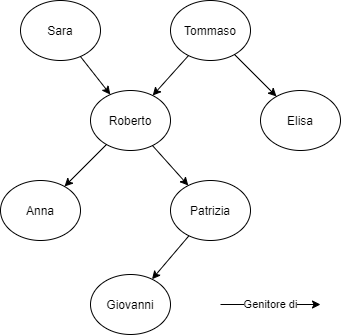

The diagram above was exported from draw.io. Its source (the exported page's mxGraphModel, read from the mxfile embedded in the PNG):
<mxGraphModel dx="1038" dy="641" grid="1" gridSize="10" guides="1" tooltips="1" connect="1" arrows="1" fold="1" page="1" pageScale="1" pageWidth="1169" pageHeight="827" math="0" shadow="0">
  <root>
    <mxCell id="0" />
    <mxCell id="1" parent="0" />
    <mxCell id="2XBCY6CrwNg1nw-or4ie-1" value="Sara" style="ellipse;whiteSpace=wrap;html=1;" parent="1" vertex="1">
      <mxGeometry x="280" y="110" width="80" height="60" as="geometry" />
    </mxCell>
    <mxCell id="2XBCY6CrwNg1nw-or4ie-2" value="Tommaso" style="ellipse;whiteSpace=wrap;html=1;" parent="1" vertex="1">
      <mxGeometry x="430" y="110" width="80" height="60" as="geometry" />
    </mxCell>
    <mxCell id="2XBCY6CrwNg1nw-or4ie-3" value="Roberto" style="ellipse;whiteSpace=wrap;html=1;" parent="1" vertex="1">
      <mxGeometry x="350" y="200" width="80" height="60" as="geometry" />
    </mxCell>
    <mxCell id="2XBCY6CrwNg1nw-or4ie-4" value="Elisa" style="ellipse;whiteSpace=wrap;html=1;" parent="1" vertex="1">
      <mxGeometry x="520" y="200" width="80" height="60" as="geometry" />
    </mxCell>
    <mxCell id="2XBCY6CrwNg1nw-or4ie-5" value="Anna" style="ellipse;whiteSpace=wrap;html=1;" parent="1" vertex="1">
      <mxGeometry x="260" y="290" width="80" height="60" as="geometry" />
    </mxCell>
    <mxCell id="2XBCY6CrwNg1nw-or4ie-6" value="Patrizia" style="ellipse;whiteSpace=wrap;html=1;" parent="1" vertex="1">
      <mxGeometry x="430" y="290" width="80" height="60" as="geometry" />
    </mxCell>
    <mxCell id="2XBCY6CrwNg1nw-or4ie-7" value="Giovanni" style="ellipse;whiteSpace=wrap;html=1;" parent="1" vertex="1">
      <mxGeometry x="350" y="384" width="80" height="60" as="geometry" />
    </mxCell>
    <mxCell id="2XBCY6CrwNg1nw-or4ie-8" value="" style="endArrow=classic;html=1;rounded=0;" parent="1" source="2XBCY6CrwNg1nw-or4ie-1" target="2XBCY6CrwNg1nw-or4ie-3" edge="1">
      <mxGeometry width="50" height="50" relative="1" as="geometry">
        <mxPoint x="500" y="340" as="sourcePoint" />
        <mxPoint x="550" y="290" as="targetPoint" />
      </mxGeometry>
    </mxCell>
    <mxCell id="2XBCY6CrwNg1nw-or4ie-10" value="" style="endArrow=classic;html=1;rounded=0;" parent="1" source="2XBCY6CrwNg1nw-or4ie-2" target="2XBCY6CrwNg1nw-or4ie-3" edge="1">
      <mxGeometry width="50" height="50" relative="1" as="geometry">
        <mxPoint x="500" y="340" as="sourcePoint" />
        <mxPoint x="550" y="290" as="targetPoint" />
      </mxGeometry>
    </mxCell>
    <mxCell id="2XBCY6CrwNg1nw-or4ie-11" value="" style="endArrow=classic;html=1;rounded=0;" parent="1" source="2XBCY6CrwNg1nw-or4ie-2" target="2XBCY6CrwNg1nw-or4ie-4" edge="1">
      <mxGeometry width="50" height="50" relative="1" as="geometry">
        <mxPoint x="500" y="340" as="sourcePoint" />
        <mxPoint x="550" y="290" as="targetPoint" />
      </mxGeometry>
    </mxCell>
    <mxCell id="2XBCY6CrwNg1nw-or4ie-12" value="" style="endArrow=classic;html=1;rounded=0;" parent="1" source="2XBCY6CrwNg1nw-or4ie-3" target="2XBCY6CrwNg1nw-or4ie-5" edge="1">
      <mxGeometry width="50" height="50" relative="1" as="geometry">
        <mxPoint x="500" y="340" as="sourcePoint" />
        <mxPoint x="550" y="290" as="targetPoint" />
      </mxGeometry>
    </mxCell>
    <mxCell id="2XBCY6CrwNg1nw-or4ie-13" value="" style="endArrow=classic;html=1;rounded=0;" parent="1" source="2XBCY6CrwNg1nw-or4ie-3" target="2XBCY6CrwNg1nw-or4ie-6" edge="1">
      <mxGeometry width="50" height="50" relative="1" as="geometry">
        <mxPoint x="500" y="340" as="sourcePoint" />
        <mxPoint x="550" y="290" as="targetPoint" />
      </mxGeometry>
    </mxCell>
    <mxCell id="2XBCY6CrwNg1nw-or4ie-14" value="" style="endArrow=classic;html=1;rounded=0;" parent="1" source="2XBCY6CrwNg1nw-or4ie-6" target="2XBCY6CrwNg1nw-or4ie-7" edge="1">
      <mxGeometry width="50" height="50" relative="1" as="geometry">
        <mxPoint x="500" y="340" as="sourcePoint" />
        <mxPoint x="550" y="290" as="targetPoint" />
      </mxGeometry>
    </mxCell>
    <mxCell id="2XBCY6CrwNg1nw-or4ie-15" value="Genitore di" style="endArrow=classic;html=1;rounded=0;" parent="1" edge="1">
      <mxGeometry width="50" height="50" relative="1" as="geometry">
        <mxPoint x="480" y="414" as="sourcePoint" />
        <mxPoint x="580" y="414" as="targetPoint" />
        <mxPoint as="offset" />
      </mxGeometry>
    </mxCell>
  </root>
</mxGraphModel>